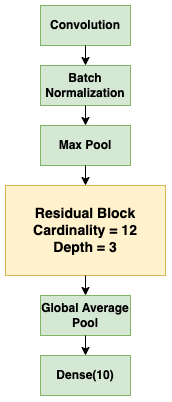

The diagram above was exported from draw.io. Its source (the exported page's mxGraphModel, read from the mxfile embedded in the PNG):
<mxGraphModel dx="788" dy="459" grid="1" gridSize="10" guides="1" tooltips="1" connect="1" arrows="1" fold="1" page="1" pageScale="1" pageWidth="850" pageHeight="1100" math="0" shadow="0">
  <root>
    <mxCell id="0" />
    <mxCell id="1" parent="0" />
    <mxCell id="BxEau02A1stDgpgPV4V2-1" value="Batch Normalization" style="rounded=0;whiteSpace=wrap;html=1;fontStyle=1;fillColor=#d5e8d4;strokeColor=#82b366;" vertex="1" parent="1">
      <mxGeometry x="320" y="150" width="90" height="40" as="geometry" />
    </mxCell>
    <mxCell id="BxEau02A1stDgpgPV4V2-2" value="Convolution" style="rounded=0;whiteSpace=wrap;html=1;fontStyle=1;fillColor=#d5e8d4;strokeColor=#82b366;" vertex="1" parent="1">
      <mxGeometry x="320" y="90" width="90" height="40" as="geometry" />
    </mxCell>
    <mxCell id="BxEau02A1stDgpgPV4V2-3" value="Max Pool" style="rounded=0;whiteSpace=wrap;html=1;fontStyle=1;fillColor=#d5e8d4;strokeColor=#82b366;" vertex="1" parent="1">
      <mxGeometry x="320" y="210" width="90" height="40" as="geometry" />
    </mxCell>
    <mxCell id="BxEau02A1stDgpgPV4V2-4" value="&lt;b style=&quot;font-size: 14px&quot;&gt;Residual Block&lt;br&gt;Cardinality = 12&lt;br&gt;Depth = 3&lt;/b&gt;" style="rounded=0;whiteSpace=wrap;html=1;fillColor=#fff2cc;strokeColor=#d6b656;" vertex="1" parent="1">
      <mxGeometry x="285" y="270" width="160" height="90" as="geometry" />
    </mxCell>
    <mxCell id="BxEau02A1stDgpgPV4V2-6" value="Global Average Pool" style="rounded=0;whiteSpace=wrap;html=1;fontStyle=1;fillColor=#d5e8d4;strokeColor=#82b366;" vertex="1" parent="1">
      <mxGeometry x="320" y="380" width="90" height="40" as="geometry" />
    </mxCell>
    <mxCell id="BxEau02A1stDgpgPV4V2-7" value="Dense(10)" style="rounded=0;whiteSpace=wrap;html=1;fontStyle=1;fillColor=#d5e8d4;strokeColor=#82b366;" vertex="1" parent="1">
      <mxGeometry x="320" y="440" width="90" height="40" as="geometry" />
    </mxCell>
    <mxCell id="BxEau02A1stDgpgPV4V2-8" value="" style="endArrow=classic;html=1;rounded=0;fontSize=14;exitX=0.5;exitY=1;exitDx=0;exitDy=0;entryX=0.5;entryY=0;entryDx=0;entryDy=0;" edge="1" parent="1" source="BxEau02A1stDgpgPV4V2-2" target="BxEau02A1stDgpgPV4V2-1">
      <mxGeometry width="50" height="50" relative="1" as="geometry">
        <mxPoint x="400" y="280" as="sourcePoint" />
        <mxPoint x="450" y="230" as="targetPoint" />
      </mxGeometry>
    </mxCell>
    <mxCell id="BxEau02A1stDgpgPV4V2-9" value="" style="endArrow=classic;html=1;rounded=0;fontSize=14;exitX=0.5;exitY=1;exitDx=0;exitDy=0;entryX=0.5;entryY=0;entryDx=0;entryDy=0;" edge="1" parent="1" source="BxEau02A1stDgpgPV4V2-1" target="BxEau02A1stDgpgPV4V2-3">
      <mxGeometry width="50" height="50" relative="1" as="geometry">
        <mxPoint x="400" y="280" as="sourcePoint" />
        <mxPoint x="450" y="230" as="targetPoint" />
      </mxGeometry>
    </mxCell>
    <mxCell id="BxEau02A1stDgpgPV4V2-10" value="" style="endArrow=classic;html=1;rounded=0;fontSize=14;exitX=0.5;exitY=1;exitDx=0;exitDy=0;entryX=0.5;entryY=0;entryDx=0;entryDy=0;" edge="1" parent="1" source="BxEau02A1stDgpgPV4V2-3" target="BxEau02A1stDgpgPV4V2-4">
      <mxGeometry width="50" height="50" relative="1" as="geometry">
        <mxPoint x="400" y="280" as="sourcePoint" />
        <mxPoint x="450" y="230" as="targetPoint" />
      </mxGeometry>
    </mxCell>
    <mxCell id="BxEau02A1stDgpgPV4V2-11" value="" style="endArrow=classic;html=1;rounded=0;fontSize=14;exitX=0.5;exitY=1;exitDx=0;exitDy=0;entryX=0.5;entryY=0;entryDx=0;entryDy=0;" edge="1" parent="1" source="BxEau02A1stDgpgPV4V2-4" target="BxEau02A1stDgpgPV4V2-6">
      <mxGeometry width="50" height="50" relative="1" as="geometry">
        <mxPoint x="400" y="280" as="sourcePoint" />
        <mxPoint x="450" y="230" as="targetPoint" />
      </mxGeometry>
    </mxCell>
    <mxCell id="BxEau02A1stDgpgPV4V2-12" value="" style="endArrow=classic;html=1;rounded=0;fontSize=14;exitX=0.5;exitY=1;exitDx=0;exitDy=0;" edge="1" parent="1" source="BxEau02A1stDgpgPV4V2-6" target="BxEau02A1stDgpgPV4V2-7">
      <mxGeometry width="50" height="50" relative="1" as="geometry">
        <mxPoint x="400" y="280" as="sourcePoint" />
        <mxPoint x="450" y="230" as="targetPoint" />
      </mxGeometry>
    </mxCell>
  </root>
</mxGraphModel>